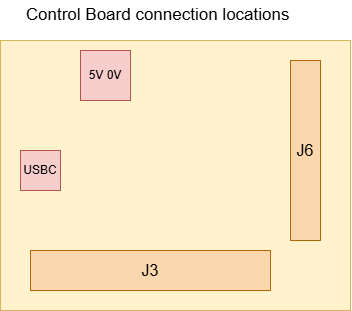

The diagram above was exported from draw.io. Its source (the exported page's mxGraphModel, read from the mxfile embedded in the PNG):
<mxGraphModel dx="2193" dy="846" grid="1" gridSize="10" guides="1" tooltips="1" connect="1" arrows="1" fold="1" page="1" pageScale="1" pageWidth="827" pageHeight="1169" math="0" shadow="0">
  <root>
    <mxCell id="0" />
    <mxCell id="1" parent="0" />
    <mxCell id="KwIDTdRgqZo_Odbjy59G-3" parent="1" style="rounded=0;whiteSpace=wrap;html=1;fillColor=#fff2cc;strokeColor=#d6b656;" value="" vertex="1">
      <mxGeometry height="270" width="350" x="120" y="200" as="geometry" />
    </mxCell>
    <mxCell id="KwIDTdRgqZo_Odbjy59G-4" parent="1" style="rounded=0;whiteSpace=wrap;html=1;fillColor=#fad7ac;strokeColor=#b46504;" value="&lt;font style=&quot;font-size: 16px;&quot;&gt;J3&lt;/font&gt;" vertex="1">
      <mxGeometry height="40" width="240" x="150" y="410" as="geometry" />
    </mxCell>
    <mxCell id="KwIDTdRgqZo_Odbjy59G-5" parent="1" style="rounded=0;whiteSpace=wrap;html=1;fillColor=#fad7ac;strokeColor=#b46504;" value="&lt;font style=&quot;font-size: 16px;&quot;&gt;J6&lt;/font&gt;" vertex="1">
      <mxGeometry height="180" width="30" x="410" y="220" as="geometry" />
    </mxCell>
    <mxCell id="KwIDTdRgqZo_Odbjy59G-6" parent="1" style="whiteSpace=wrap;html=1;aspect=fixed;fillColor=#f8cecc;strokeColor=#b85450;" value="USBC" vertex="1">
      <mxGeometry height="40" width="40" x="140" y="310" as="geometry" />
    </mxCell>
    <mxCell id="KwIDTdRgqZo_Odbjy59G-7" parent="1" style="whiteSpace=wrap;html=1;aspect=fixed;fillColor=#f8cecc;strokeColor=#b85450;" value="5V 0V" vertex="1">
      <mxGeometry height="50" width="50" x="200" y="210" as="geometry" />
    </mxCell>
    <mxCell id="KwIDTdRgqZo_Odbjy59G-8" parent="1" style="text;html=1;whiteSpace=wrap;strokeColor=none;fillColor=none;align=center;verticalAlign=middle;rounded=0;" value="&lt;font style=&quot;font-size: 17px;&quot;&gt;Control Board connection locations&amp;nbsp;&lt;/font&gt;" vertex="1">
      <mxGeometry height="30" width="300" x="130" y="160" as="geometry" />
    </mxCell>
  </root>
</mxGraphModel>